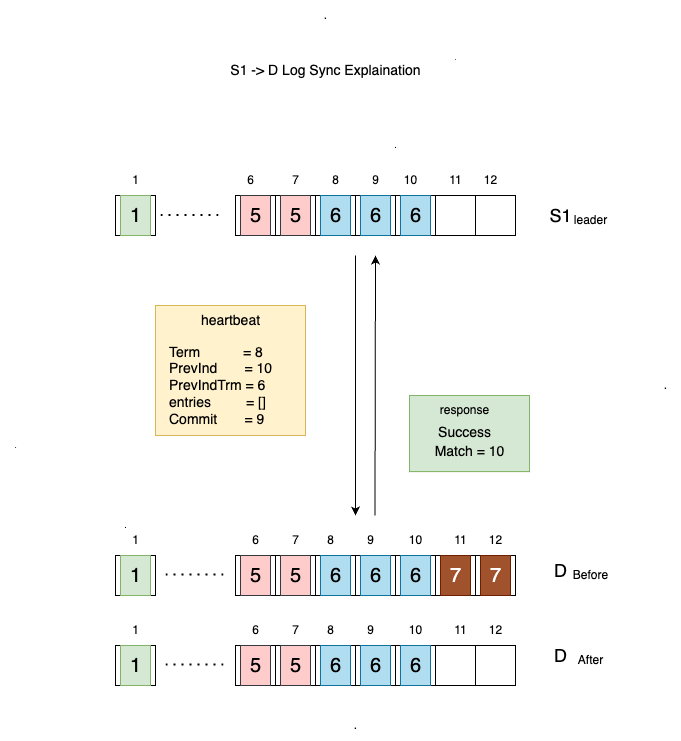

The diagram above was exported from draw.io. Its source (the exported page's mxGraphModel, read from the mxfile embedded in the PNG):
<mxGraphModel dx="2061" dy="1906" grid="1" gridSize="10" guides="1" tooltips="1" connect="1" arrows="1" fold="1" page="1" pageScale="1" pageWidth="827" pageHeight="1169" math="0" shadow="0">
  <root>
    <mxCell id="0" />
    <mxCell id="1" parent="0" />
    <mxCell id="2" value="." style="text;html=1;align=center;verticalAlign=middle;resizable=0;points=[];autosize=1;strokeColor=none;fillColor=none;fontSize=9;" vertex="1" parent="1">
      <mxGeometry x="265" y="130" width="30" height="20" as="geometry" />
    </mxCell>
    <mxCell id="3" value="S1 -&amp;gt; D Log Sync Explaination" style="text;html=1;align=center;verticalAlign=middle;resizable=0;points=[];autosize=1;strokeColor=none;fillColor=none;fontSize=14;" vertex="1" parent="1">
      <mxGeometry x="105" y="50" width="210" height="30" as="geometry" />
    </mxCell>
    <mxCell id="4" value="&lt;font style=&quot;font-size: 7px;&quot;&gt;.&lt;/font&gt;" style="text;html=1;align=center;verticalAlign=middle;resizable=0;points=[];autosize=1;strokeColor=none;fillColor=none;fontSize=14;" vertex="1" parent="1">
      <mxGeometry x="325" y="35" width="30" height="30" as="geometry" />
    </mxCell>
    <mxCell id="5" value="." style="text;html=1;align=center;verticalAlign=middle;resizable=0;points=[];autosize=1;strokeColor=none;fillColor=none;fontSize=8;" vertex="1" parent="1">
      <mxGeometry x="-115" y="430" width="30" height="20" as="geometry" />
    </mxCell>
    <mxCell id="6" value="" style="group;fillColor=#fff2cc;strokeColor=#d6b656;" vertex="1" connectable="0" parent="1">
      <mxGeometry x="40" y="300" width="150" height="130" as="geometry" />
    </mxCell>
    <mxCell id="7" value="Term&amp;nbsp; &amp;nbsp; &amp;nbsp; &amp;nbsp; &amp;nbsp; &amp;nbsp;= 8&amp;nbsp;&lt;br&gt;PrevInd&amp;nbsp; &amp;nbsp; &amp;nbsp; &amp;nbsp;= 10&lt;br&gt;PrevIndTrm = 6&lt;br&gt;entries&amp;nbsp; &amp;nbsp; &amp;nbsp; &amp;nbsp; &amp;nbsp;= []&lt;br&gt;&lt;div style=&quot;&quot;&gt;&lt;span style=&quot;background-color: initial;&quot;&gt;Commit&amp;nbsp; &amp;nbsp; &amp;nbsp; &amp;nbsp;= 9&lt;/span&gt;&lt;/div&gt;" style="rounded=1;whiteSpace=wrap;html=1;fontSize=14;align=left;spacingLeft=12;fillColor=none;strokeColor=none;" vertex="1" parent="6">
      <mxGeometry y="30" width="150" height="100" as="geometry" />
    </mxCell>
    <mxCell id="8" value="heartbeat" style="text;html=1;align=center;verticalAlign=middle;resizable=0;points=[];autosize=1;strokeColor=none;fillColor=none;fontSize=14;" vertex="1" parent="6">
      <mxGeometry x="35" width="80" height="30" as="geometry" />
    </mxCell>
    <mxCell id="9" value="." style="text;html=1;align=center;verticalAlign=middle;resizable=0;points=[];autosize=1;strokeColor=none;fillColor=none;fontSize=9;" vertex="1" parent="1">
      <mxGeometry x="-5" y="510" width="30" height="20" as="geometry" />
    </mxCell>
    <mxCell id="10" value="" style="group" vertex="1" connectable="0" parent="1">
      <mxGeometry x="420" y="190" width="85" height="40" as="geometry" />
    </mxCell>
    <mxCell id="11" value="&lt;font style=&quot;font-size: 12px;&quot;&gt;leader&lt;/font&gt;" style="text;html=1;align=center;verticalAlign=middle;resizable=0;points=[];autosize=1;strokeColor=none;fillColor=none;fontSize=9;" vertex="1" parent="10">
      <mxGeometry x="25" y="10" width="60" height="30" as="geometry" />
    </mxCell>
    <mxCell id="12" value="&lt;font style=&quot;font-size: 18px;&quot;&gt;S1&lt;/font&gt;" style="text;html=1;align=center;verticalAlign=middle;resizable=0;points=[];autosize=1;strokeColor=none;fillColor=none;fontSize=14;" vertex="1" parent="10">
      <mxGeometry width="50" height="40" as="geometry" />
    </mxCell>
    <mxCell id="13" value="&lt;font style=&quot;font-size: 18px;&quot;&gt;E&lt;/font&gt;" style="text;html=1;align=center;verticalAlign=middle;resizable=0;points=[];autosize=1;strokeColor=none;fillColor=none;fontSize=12;" vertex="1" parent="1">
      <mxGeometry x="370" y="560" width="40" height="40" as="geometry" />
    </mxCell>
    <mxCell id="14" value="" style="group" vertex="1" connectable="0" parent="1">
      <mxGeometry y="520" width="400" height="70" as="geometry" />
    </mxCell>
    <mxCell id="15" value="" style="rounded=0;whiteSpace=wrap;html=1;" vertex="1" parent="14">
      <mxGeometry x="240" y="30" width="40" height="40" as="geometry" />
    </mxCell>
    <mxCell id="16" value="" style="rounded=0;whiteSpace=wrap;html=1;" vertex="1" parent="14">
      <mxGeometry x="120" y="30" width="40" height="40" as="geometry" />
    </mxCell>
    <mxCell id="17" value="" style="rounded=0;whiteSpace=wrap;html=1;" vertex="1" parent="14">
      <mxGeometry y="30" width="40" height="40" as="geometry" />
    </mxCell>
    <mxCell id="18" value="&lt;font style=&quot;font-size: 12px;&quot;&gt;6&lt;/font&gt;" style="text;html=1;align=center;verticalAlign=middle;resizable=0;points=[];autosize=1;strokeColor=none;fillColor=none;fontSize=7;" vertex="1" parent="14">
      <mxGeometry x="125" width="30" height="30" as="geometry" />
    </mxCell>
    <mxCell id="19" value="&lt;font style=&quot;font-size: 12px;&quot;&gt;7&lt;/font&gt;" style="text;html=1;align=center;verticalAlign=middle;resizable=0;points=[];autosize=1;strokeColor=none;fillColor=none;fontSize=7;" vertex="1" parent="14">
      <mxGeometry x="165" width="30" height="30" as="geometry" />
    </mxCell>
    <mxCell id="20" value="&lt;font style=&quot;font-size: 12px;&quot;&gt;8&lt;/font&gt;" style="text;html=1;align=center;verticalAlign=middle;resizable=0;points=[];autosize=1;strokeColor=none;fillColor=none;fontSize=7;" vertex="1" parent="14">
      <mxGeometry x="200" width="30" height="30" as="geometry" />
    </mxCell>
    <mxCell id="21" value="&lt;font style=&quot;font-size: 12px;&quot;&gt;9&lt;/font&gt;" style="text;html=1;align=center;verticalAlign=middle;resizable=0;points=[];autosize=1;strokeColor=none;fillColor=none;fontSize=7;" vertex="1" parent="14">
      <mxGeometry x="240" width="30" height="30" as="geometry" />
    </mxCell>
    <mxCell id="22" value="" style="rounded=0;whiteSpace=wrap;html=1;" vertex="1" parent="14">
      <mxGeometry x="160" y="30" width="40" height="40" as="geometry" />
    </mxCell>
    <mxCell id="23" value="" style="rounded=0;whiteSpace=wrap;html=1;" vertex="1" parent="14">
      <mxGeometry x="360" y="30" width="40" height="40" as="geometry" />
    </mxCell>
    <mxCell id="24" value="" style="rounded=0;whiteSpace=wrap;html=1;" vertex="1" parent="14">
      <mxGeometry x="320" y="30" width="40" height="40" as="geometry" />
    </mxCell>
    <mxCell id="25" value="" style="rounded=0;whiteSpace=wrap;html=1;" vertex="1" parent="14">
      <mxGeometry x="280" y="30" width="40" height="40" as="geometry" />
    </mxCell>
    <mxCell id="26" value="1" style="text;html=1;align=center;verticalAlign=middle;resizable=0;points=[];autosize=1;strokeColor=none;fillColor=none;" vertex="1" parent="14">
      <mxGeometry x="5" width="30" height="30" as="geometry" />
    </mxCell>
    <mxCell id="27" value="10" style="text;html=1;align=center;verticalAlign=middle;resizable=0;points=[];autosize=1;strokeColor=none;fillColor=none;" vertex="1" parent="14">
      <mxGeometry x="280" width="40" height="30" as="geometry" />
    </mxCell>
    <mxCell id="28" value="11" style="text;html=1;align=center;verticalAlign=middle;resizable=0;points=[];autosize=1;strokeColor=none;fillColor=none;" vertex="1" parent="14">
      <mxGeometry x="325" width="40" height="30" as="geometry" />
    </mxCell>
    <mxCell id="29" value="12" style="text;html=1;align=center;verticalAlign=middle;resizable=0;points=[];autosize=1;strokeColor=none;fillColor=none;" vertex="1" parent="14">
      <mxGeometry x="360" width="40" height="30" as="geometry" />
    </mxCell>
    <mxCell id="30" value="6" style="text;html=1;align=center;verticalAlign=middle;resizable=0;points=[];autosize=1;fontSize=20;fillColor=#b1ddf0;strokeColor=#10739e;" vertex="1" parent="14">
      <mxGeometry x="245" y="30" width="30" height="40" as="geometry" />
    </mxCell>
    <mxCell id="31" value="7" style="text;html=1;align=center;verticalAlign=middle;resizable=0;points=[];autosize=1;strokeColor=#6D1F00;fillColor=#a0522d;fontSize=20;fontColor=#ffffff;" vertex="1" parent="14">
      <mxGeometry x="365" y="30" width="30" height="40" as="geometry" />
    </mxCell>
    <mxCell id="32" value="" style="rounded=0;whiteSpace=wrap;html=1;" vertex="1" parent="14">
      <mxGeometry x="200" y="30" width="40" height="40" as="geometry" />
    </mxCell>
    <mxCell id="33" value="1" style="text;html=1;align=center;verticalAlign=middle;resizable=0;points=[];autosize=1;strokeColor=#82b366;fillColor=#d5e8d4;fontSize=20;" vertex="1" parent="14">
      <mxGeometry x="5" y="30" width="30" height="40" as="geometry" />
    </mxCell>
    <mxCell id="34" value="5" style="text;html=1;align=center;verticalAlign=middle;resizable=0;points=[];autosize=1;strokeColor=#36393d;fillColor=#ffcccc;fontSize=20;" vertex="1" parent="14">
      <mxGeometry x="165" y="30" width="30" height="40" as="geometry" />
    </mxCell>
    <mxCell id="35" value="" style="endArrow=none;dashed=1;html=1;dashPattern=1 3;strokeWidth=2;rounded=0;" edge="1" parent="14">
      <mxGeometry width="50" height="50" relative="1" as="geometry">
        <mxPoint x="50" y="49" as="sourcePoint" />
        <mxPoint x="110" y="49" as="targetPoint" />
      </mxGeometry>
    </mxCell>
    <mxCell id="36" value="7" style="text;html=1;align=center;verticalAlign=middle;resizable=0;points=[];autosize=1;strokeColor=#6D1F00;fillColor=#a0522d;fontSize=20;fontColor=#ffffff;" vertex="1" parent="14">
      <mxGeometry x="325" y="30" width="30" height="40" as="geometry" />
    </mxCell>
    <mxCell id="37" value="6" style="text;html=1;align=center;verticalAlign=middle;resizable=0;points=[];autosize=1;fontSize=20;fillColor=#b1ddf0;strokeColor=#10739e;" vertex="1" parent="14">
      <mxGeometry x="205" y="30" width="30" height="40" as="geometry" />
    </mxCell>
    <mxCell id="38" value="6" style="text;html=1;align=center;verticalAlign=middle;resizable=0;points=[];autosize=1;strokeColor=#10739e;fillColor=#b1ddf0;fontSize=20;" vertex="1" parent="14">
      <mxGeometry x="285" y="30" width="30" height="40" as="geometry" />
    </mxCell>
    <mxCell id="39" value="5" style="text;html=1;align=center;verticalAlign=middle;resizable=0;points=[];autosize=1;strokeColor=#36393d;fillColor=#ffcccc;fontSize=20;" vertex="1" parent="14">
      <mxGeometry x="125" y="30" width="30" height="40" as="geometry" />
    </mxCell>
    <mxCell id="40" value="" style="group" vertex="1" connectable="0" parent="1">
      <mxGeometry x="420" y="545" width="85" height="40" as="geometry" />
    </mxCell>
    <mxCell id="41" value="&lt;span style=&quot;font-size: 12px;&quot;&gt;Before&lt;/span&gt;" style="text;html=1;align=center;verticalAlign=middle;resizable=0;points=[];autosize=1;strokeColor=none;fillColor=none;fontSize=9;" vertex="1" parent="40">
      <mxGeometry x="25" y="10" width="60" height="30" as="geometry" />
    </mxCell>
    <mxCell id="42" value="&lt;font style=&quot;font-size: 18px;&quot;&gt;D&lt;/font&gt;" style="text;html=1;align=center;verticalAlign=middle;resizable=0;points=[];autosize=1;strokeColor=none;fillColor=none;fontSize=14;" vertex="1" parent="40">
      <mxGeometry x="5" width="40" height="40" as="geometry" />
    </mxCell>
    <mxCell id="43" value="" style="group" vertex="1" connectable="0" parent="1">
      <mxGeometry x="420" y="630" width="85" height="40" as="geometry" />
    </mxCell>
    <mxCell id="44" value="&lt;span style=&quot;font-size: 12px;&quot;&gt;After&lt;/span&gt;" style="text;html=1;align=center;verticalAlign=middle;resizable=0;points=[];autosize=1;strokeColor=none;fillColor=none;fontSize=9;" vertex="1" parent="43">
      <mxGeometry x="30" y="10" width="50" height="30" as="geometry" />
    </mxCell>
    <mxCell id="45" value="&lt;font style=&quot;font-size: 18px;&quot;&gt;D&lt;/font&gt;" style="text;html=1;align=center;verticalAlign=middle;resizable=0;points=[];autosize=1;strokeColor=none;fillColor=none;fontSize=14;" vertex="1" parent="43">
      <mxGeometry x="5" width="40" height="40" as="geometry" />
    </mxCell>
    <mxCell id="46" value="" style="rounded=0;whiteSpace=wrap;html=1;" vertex="1" parent="1">
      <mxGeometry x="240" y="640" width="40" height="40" as="geometry" />
    </mxCell>
    <mxCell id="47" value="" style="rounded=0;whiteSpace=wrap;html=1;" vertex="1" parent="1">
      <mxGeometry x="120" y="640" width="40" height="40" as="geometry" />
    </mxCell>
    <mxCell id="48" value="" style="rounded=0;whiteSpace=wrap;html=1;" vertex="1" parent="1">
      <mxGeometry y="640" width="40" height="40" as="geometry" />
    </mxCell>
    <mxCell id="49" value="&lt;font style=&quot;font-size: 12px;&quot;&gt;6&lt;/font&gt;" style="text;html=1;align=center;verticalAlign=middle;resizable=0;points=[];autosize=1;strokeColor=none;fillColor=none;fontSize=7;" vertex="1" parent="1">
      <mxGeometry x="125" y="610" width="30" height="30" as="geometry" />
    </mxCell>
    <mxCell id="50" value="&lt;font style=&quot;font-size: 12px;&quot;&gt;7&lt;/font&gt;" style="text;html=1;align=center;verticalAlign=middle;resizable=0;points=[];autosize=1;strokeColor=none;fillColor=none;fontSize=7;" vertex="1" parent="1">
      <mxGeometry x="165" y="610" width="30" height="30" as="geometry" />
    </mxCell>
    <mxCell id="51" value="&lt;font style=&quot;font-size: 12px;&quot;&gt;8&lt;/font&gt;" style="text;html=1;align=center;verticalAlign=middle;resizable=0;points=[];autosize=1;strokeColor=none;fillColor=none;fontSize=7;" vertex="1" parent="1">
      <mxGeometry x="200" y="610" width="30" height="30" as="geometry" />
    </mxCell>
    <mxCell id="52" value="&lt;font style=&quot;font-size: 12px;&quot;&gt;9&lt;/font&gt;" style="text;html=1;align=center;verticalAlign=middle;resizable=0;points=[];autosize=1;strokeColor=none;fillColor=none;fontSize=7;" vertex="1" parent="1">
      <mxGeometry x="240" y="610" width="30" height="30" as="geometry" />
    </mxCell>
    <mxCell id="53" value="" style="rounded=0;whiteSpace=wrap;html=1;" vertex="1" parent="1">
      <mxGeometry x="160" y="640" width="40" height="40" as="geometry" />
    </mxCell>
    <mxCell id="54" value="" style="rounded=0;whiteSpace=wrap;html=1;" vertex="1" parent="1">
      <mxGeometry x="360" y="640" width="40" height="40" as="geometry" />
    </mxCell>
    <mxCell id="55" value="" style="rounded=0;whiteSpace=wrap;html=1;" vertex="1" parent="1">
      <mxGeometry x="320" y="640" width="40" height="40" as="geometry" />
    </mxCell>
    <mxCell id="56" value="" style="rounded=0;whiteSpace=wrap;html=1;" vertex="1" parent="1">
      <mxGeometry x="280" y="640" width="40" height="40" as="geometry" />
    </mxCell>
    <mxCell id="57" value="1" style="text;html=1;align=center;verticalAlign=middle;resizable=0;points=[];autosize=1;strokeColor=none;fillColor=none;" vertex="1" parent="1">
      <mxGeometry x="5" y="610" width="30" height="30" as="geometry" />
    </mxCell>
    <mxCell id="58" value="10" style="text;html=1;align=center;verticalAlign=middle;resizable=0;points=[];autosize=1;strokeColor=none;fillColor=none;" vertex="1" parent="1">
      <mxGeometry x="280" y="610" width="40" height="30" as="geometry" />
    </mxCell>
    <mxCell id="59" value="11" style="text;html=1;align=center;verticalAlign=middle;resizable=0;points=[];autosize=1;strokeColor=none;fillColor=none;" vertex="1" parent="1">
      <mxGeometry x="325" y="610" width="40" height="30" as="geometry" />
    </mxCell>
    <mxCell id="60" value="12" style="text;html=1;align=center;verticalAlign=middle;resizable=0;points=[];autosize=1;strokeColor=none;fillColor=none;" vertex="1" parent="1">
      <mxGeometry x="360" y="610" width="40" height="30" as="geometry" />
    </mxCell>
    <mxCell id="61" value="6" style="text;html=1;align=center;verticalAlign=middle;resizable=0;points=[];autosize=1;fontSize=20;fillColor=#b1ddf0;strokeColor=#10739e;" vertex="1" parent="1">
      <mxGeometry x="245" y="640" width="30" height="40" as="geometry" />
    </mxCell>
    <mxCell id="62" value="" style="rounded=0;whiteSpace=wrap;html=1;" vertex="1" parent="1">
      <mxGeometry x="200" y="640" width="40" height="40" as="geometry" />
    </mxCell>
    <mxCell id="63" value="1" style="text;html=1;align=center;verticalAlign=middle;resizable=0;points=[];autosize=1;strokeColor=#82b366;fillColor=#d5e8d4;fontSize=20;" vertex="1" parent="1">
      <mxGeometry x="5" y="640" width="30" height="40" as="geometry" />
    </mxCell>
    <mxCell id="64" value="5" style="text;html=1;align=center;verticalAlign=middle;resizable=0;points=[];autosize=1;strokeColor=#36393d;fillColor=#ffcccc;fontSize=20;" vertex="1" parent="1">
      <mxGeometry x="165" y="640" width="30" height="40" as="geometry" />
    </mxCell>
    <mxCell id="65" value="" style="endArrow=none;dashed=1;html=1;dashPattern=1 3;strokeWidth=2;rounded=0;" edge="1" parent="1">
      <mxGeometry width="50" height="50" relative="1" as="geometry">
        <mxPoint x="50" y="659" as="sourcePoint" />
        <mxPoint x="110" y="659" as="targetPoint" />
      </mxGeometry>
    </mxCell>
    <mxCell id="66" value="6" style="text;html=1;align=center;verticalAlign=middle;resizable=0;points=[];autosize=1;fontSize=20;fillColor=#b1ddf0;strokeColor=#10739e;" vertex="1" parent="1">
      <mxGeometry x="205" y="640" width="30" height="40" as="geometry" />
    </mxCell>
    <mxCell id="67" value="6" style="text;html=1;align=center;verticalAlign=middle;resizable=0;points=[];autosize=1;strokeColor=#10739e;fillColor=#b1ddf0;fontSize=20;" vertex="1" parent="1">
      <mxGeometry x="285" y="640" width="30" height="40" as="geometry" />
    </mxCell>
    <mxCell id="68" value="5" style="text;html=1;align=center;verticalAlign=middle;resizable=0;points=[];autosize=1;strokeColor=#36393d;fillColor=#ffcccc;fontSize=20;" vertex="1" parent="1">
      <mxGeometry x="125" y="640" width="30" height="40" as="geometry" />
    </mxCell>
    <mxCell id="69" value="" style="endArrow=classic;html=1;rounded=0;" edge="1" parent="1">
      <mxGeometry width="50" height="50" relative="1" as="geometry">
        <mxPoint x="240" y="250" as="sourcePoint" />
        <mxPoint x="240" y="510" as="targetPoint" />
      </mxGeometry>
    </mxCell>
    <mxCell id="70" value="" style="endArrow=classic;html=1;rounded=0;" edge="1" parent="1">
      <mxGeometry width="50" height="50" relative="1" as="geometry">
        <mxPoint x="259.5" y="510" as="sourcePoint" />
        <mxPoint x="260" y="250" as="targetPoint" />
      </mxGeometry>
    </mxCell>
    <mxCell id="71" value="" style="group;fillColor=#d5e8d4;strokeColor=#82b366;" vertex="1" connectable="0" parent="1">
      <mxGeometry x="294" y="390" width="120" height="76.11111111111111" as="geometry" />
    </mxCell>
    <mxCell id="72" value="" style="rounded=1;whiteSpace=wrap;html=1;strokeWidth=1;fontSize=12;fillColor=none;strokeColor=none;" vertex="1" parent="71">
      <mxGeometry y="21.666666666666668" width="120" height="43.333333333333336" as="geometry" />
    </mxCell>
    <mxCell id="73" value="response" style="text;html=1;align=center;verticalAlign=middle;resizable=0;points=[];autosize=1;strokeColor=none;fillColor=none;fontSize=12;" vertex="1" parent="71">
      <mxGeometry x="20" width="70" height="30" as="geometry" />
    </mxCell>
    <mxCell id="74" value="&lt;span style=&quot;font-size: 14px;&quot;&gt;Success&lt;/span&gt;" style="text;html=1;align=center;verticalAlign=middle;resizable=0;points=[];autosize=1;strokeColor=none;fillColor=none;fontSize=12;" vertex="1" parent="71">
      <mxGeometry x="15" y="21.666666666666668" width="80" height="30" as="geometry" />
    </mxCell>
    <mxCell id="75" value="&lt;br&gt;Match = 10" style="text;html=1;align=center;verticalAlign=middle;resizable=0;points=[];autosize=1;strokeColor=none;fillColor=none;fontSize=14;" vertex="1" parent="71">
      <mxGeometry x="15" y="21.67111111111126" width="90" height="50" as="geometry" />
    </mxCell>
    <mxCell id="76" value="." style="text;html=1;align=center;verticalAlign=middle;resizable=0;points=[];autosize=1;strokeColor=none;fillColor=none;" vertex="1" parent="1">
      <mxGeometry x="195" y="-5" width="30" height="30" as="geometry" />
    </mxCell>
    <mxCell id="77" value="." style="text;html=1;align=center;verticalAlign=middle;resizable=0;points=[];autosize=1;strokeColor=none;fillColor=none;" vertex="1" parent="1">
      <mxGeometry x="225" y="705" width="30" height="30" as="geometry" />
    </mxCell>
    <mxCell id="78" value="." style="text;html=1;align=center;verticalAlign=middle;resizable=0;points=[];autosize=1;strokeColor=none;fillColor=none;" vertex="1" parent="1">
      <mxGeometry x="535" y="365" width="30" height="30" as="geometry" />
    </mxCell>
    <mxCell id="79" value="5" style="text;html=1;align=center;verticalAlign=middle;resizable=0;points=[];autosize=1;strokeColor=#36393d;fillColor=#ffcccc;fontSize=20;" vertex="1" parent="1">
      <mxGeometry x="125" y="190" width="30" height="40" as="geometry" />
    </mxCell>
    <mxCell id="80" value="" style="rounded=0;whiteSpace=wrap;html=1;" vertex="1" parent="1">
      <mxGeometry y="190" width="40" height="40" as="geometry" />
    </mxCell>
    <mxCell id="81" value="" style="endArrow=none;dashed=1;html=1;dashPattern=1 3;strokeWidth=2;rounded=0;" edge="1" parent="1">
      <mxGeometry width="50" height="50" relative="1" as="geometry">
        <mxPoint x="45" y="209.5" as="sourcePoint" />
        <mxPoint x="105" y="209.5" as="targetPoint" />
      </mxGeometry>
    </mxCell>
    <mxCell id="82" value="1" style="text;html=1;align=center;verticalAlign=middle;resizable=0;points=[];autosize=1;strokeColor=none;fillColor=none;" vertex="1" parent="1">
      <mxGeometry x="5" y="160" width="30" height="30" as="geometry" />
    </mxCell>
    <mxCell id="83" value="10" style="text;html=1;align=center;verticalAlign=middle;resizable=0;points=[];autosize=1;strokeColor=none;fillColor=none;" vertex="1" parent="1">
      <mxGeometry x="275" y="160" width="40" height="30" as="geometry" />
    </mxCell>
    <mxCell id="84" value="11" style="text;html=1;align=center;verticalAlign=middle;resizable=0;points=[];autosize=1;strokeColor=none;fillColor=none;" vertex="1" parent="1">
      <mxGeometry x="320" y="160" width="40" height="30" as="geometry" />
    </mxCell>
    <mxCell id="85" value="12" style="text;html=1;align=center;verticalAlign=middle;resizable=0;points=[];autosize=1;strokeColor=none;fillColor=none;" vertex="1" parent="1">
      <mxGeometry x="355" y="160" width="40" height="30" as="geometry" />
    </mxCell>
    <mxCell id="86" value="1" style="text;html=1;align=center;verticalAlign=middle;resizable=0;points=[];autosize=1;strokeColor=#82b366;fillColor=#d5e8d4;fontSize=20;" vertex="1" parent="1">
      <mxGeometry x="5" y="190" width="30" height="40" as="geometry" />
    </mxCell>
    <mxCell id="87" value="" style="rounded=0;whiteSpace=wrap;html=1;" vertex="1" parent="1">
      <mxGeometry x="120" y="190" width="40" height="40" as="geometry" />
    </mxCell>
    <mxCell id="88" value="" style="rounded=0;whiteSpace=wrap;html=1;" vertex="1" parent="1">
      <mxGeometry x="160" y="190" width="40" height="40" as="geometry" />
    </mxCell>
    <mxCell id="89" value="" style="rounded=0;whiteSpace=wrap;html=1;" vertex="1" parent="1">
      <mxGeometry x="200" y="190" width="40" height="40" as="geometry" />
    </mxCell>
    <mxCell id="90" value="" style="rounded=0;whiteSpace=wrap;html=1;" vertex="1" parent="1">
      <mxGeometry x="240" y="190" width="40" height="40" as="geometry" />
    </mxCell>
    <mxCell id="91" value="" style="rounded=0;whiteSpace=wrap;html=1;" vertex="1" parent="1">
      <mxGeometry x="280" y="190" width="40" height="40" as="geometry" />
    </mxCell>
    <mxCell id="92" value="" style="rounded=0;whiteSpace=wrap;html=1;" vertex="1" parent="1">
      <mxGeometry x="320" y="190" width="40" height="40" as="geometry" />
    </mxCell>
    <mxCell id="93" value="" style="rounded=0;whiteSpace=wrap;html=1;" vertex="1" parent="1">
      <mxGeometry x="360" y="190" width="40" height="40" as="geometry" />
    </mxCell>
    <mxCell id="94" value="6" style="text;html=1;align=center;verticalAlign=middle;resizable=0;points=[];autosize=1;strokeColor=none;fillColor=none;fontSize=12;" vertex="1" parent="1">
      <mxGeometry x="120" y="160" width="30" height="30" as="geometry" />
    </mxCell>
    <mxCell id="95" value="7" style="text;html=1;align=center;verticalAlign=middle;resizable=0;points=[];autosize=1;strokeColor=none;fillColor=none;fontSize=12;" vertex="1" parent="1">
      <mxGeometry x="165" y="160" width="30" height="30" as="geometry" />
    </mxCell>
    <mxCell id="96" value="8" style="text;html=1;align=center;verticalAlign=middle;resizable=0;points=[];autosize=1;strokeColor=none;fillColor=none;fontSize=12;" vertex="1" parent="1">
      <mxGeometry x="205" y="160" width="30" height="30" as="geometry" />
    </mxCell>
    <mxCell id="97" value="9" style="text;html=1;align=center;verticalAlign=middle;resizable=0;points=[];autosize=1;strokeColor=none;fillColor=none;fontSize=12;" vertex="1" parent="1">
      <mxGeometry x="245" y="160" width="30" height="30" as="geometry" />
    </mxCell>
    <mxCell id="98" value="6" style="text;html=1;align=center;verticalAlign=middle;resizable=0;points=[];autosize=1;strokeColor=#10739e;fillColor=#b1ddf0;fontSize=20;" vertex="1" parent="1">
      <mxGeometry x="205" y="190" width="30" height="40" as="geometry" />
    </mxCell>
    <mxCell id="99" value="6" style="text;html=1;align=center;verticalAlign=middle;resizable=0;points=[];autosize=1;strokeColor=#10739e;fillColor=#b1ddf0;fontSize=20;" vertex="1" parent="1">
      <mxGeometry x="245" y="190" width="30" height="40" as="geometry" />
    </mxCell>
    <mxCell id="100" value="6" style="text;html=1;align=center;verticalAlign=middle;resizable=0;points=[];autosize=1;strokeColor=#10739e;fillColor=#b1ddf0;fontSize=20;" vertex="1" parent="1">
      <mxGeometry x="285" y="190" width="30" height="40" as="geometry" />
    </mxCell>
    <mxCell id="101" value="5" style="text;html=1;align=center;verticalAlign=middle;resizable=0;points=[];autosize=1;strokeColor=#36393d;fillColor=#ffcccc;fontSize=20;" vertex="1" parent="1">
      <mxGeometry x="125" y="190" width="30" height="40" as="geometry" />
    </mxCell>
    <mxCell id="102" value="5" style="text;html=1;align=center;verticalAlign=middle;resizable=0;points=[];autosize=1;strokeColor=#36393d;fillColor=#ffcccc;fontSize=20;" vertex="1" parent="1">
      <mxGeometry x="165" y="190" width="30" height="40" as="geometry" />
    </mxCell>
  </root>
</mxGraphModel>